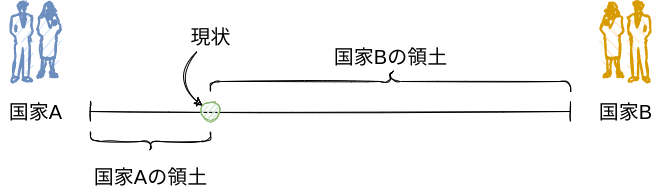

The diagram above was exported from draw.io. Its source (the exported page's mxGraphModel, read from the mxfile embedded in the PNG):
<mxGraphModel dx="1374" dy="751" grid="1" gridSize="10" guides="1" tooltips="1" connect="1" arrows="1" fold="1" page="1" pageScale="1" pageWidth="850" pageHeight="1100" math="0" shadow="0">
  <root>
    <mxCell id="0" />
    <mxCell id="1" parent="0" />
    <mxCell id="2" value="" style="shape=crossbar;whiteSpace=wrap;html=1;rounded=1;sketch=1;" parent="1" vertex="1">
      <mxGeometry x="160" y="230" width="480" height="20" as="geometry" />
    </mxCell>
    <mxCell id="3" value="&lt;font style=&quot;font-size: 20px&quot;&gt;国家A&lt;br&gt;&lt;/font&gt;" style="text;html=1;resizable=0;autosize=1;align=center;verticalAlign=middle;points=[];fillColor=none;strokeColor=none;rounded=0;sketch=1;" parent="1" vertex="1">
      <mxGeometry x="70" y="230" width="70" height="20" as="geometry" />
    </mxCell>
    <mxCell id="4" value="&lt;font style=&quot;font-size: 20px&quot;&gt;国家B&lt;br&gt;&lt;/font&gt;" style="text;html=1;resizable=0;autosize=1;align=center;verticalAlign=middle;points=[];fillColor=none;strokeColor=none;rounded=0;sketch=1;" parent="1" vertex="1">
      <mxGeometry x="660" y="230" width="70" height="20" as="geometry" />
    </mxCell>
    <mxCell id="5" value="" style="shape=mxgraph.cisco.people.man_woman;html=1;pointerEvents=1;dashed=0;fillColor=#dae8fc;strokeColor=#6c8ebf;strokeWidth=2;verticalLabelPosition=bottom;verticalAlign=top;align=center;outlineConnect=0;sketch=1;fontSize=20;" parent="1" vertex="1">
      <mxGeometry x="80" y="130" width="50" height="80" as="geometry" />
    </mxCell>
    <mxCell id="6" value="" style="shape=mxgraph.cisco.people.man_woman;html=1;pointerEvents=1;dashed=0;fillColor=#ffe6cc;strokeColor=#d79b00;strokeWidth=2;verticalLabelPosition=bottom;verticalAlign=top;align=center;outlineConnect=0;sketch=1;fontSize=20;flipH=1;" parent="1" vertex="1">
      <mxGeometry x="670" y="130" width="50" height="80" as="geometry" />
    </mxCell>
    <mxCell id="7" value="" style="ellipse;whiteSpace=wrap;html=1;aspect=fixed;sketch=1;fontSize=20;fillColor=#d5e8d4;strokeColor=#82b366;" parent="1" vertex="1">
      <mxGeometry x="270" y="230" width="20" height="20" as="geometry" />
    </mxCell>
    <mxCell id="11" style="edgeStyle=none;html=1;fontSize=20;sketch=1;curved=1;" parent="1" source="8" target="7" edge="1">
      <mxGeometry relative="1" as="geometry">
        <Array as="points">
          <mxPoint x="240" y="210" />
        </Array>
      </mxGeometry>
    </mxCell>
    <mxCell id="8" value="現状" style="text;html=1;resizable=0;autosize=1;align=center;verticalAlign=middle;points=[];fillColor=none;strokeColor=none;rounded=0;sketch=1;fontSize=20;" parent="1" vertex="1">
      <mxGeometry x="250" y="150" width="60" height="30" as="geometry" />
    </mxCell>
    <mxCell id="12" value="" style="shape=curlyBracket;whiteSpace=wrap;html=1;rounded=1;sketch=1;fontSize=20;rotation=-90;" parent="1" vertex="1">
      <mxGeometry x="210" y="210" width="20" height="120" as="geometry" />
    </mxCell>
    <mxCell id="13" value="国家Aの領土" style="text;html=1;resizable=0;autosize=1;align=center;verticalAlign=middle;points=[];fillColor=none;strokeColor=none;rounded=0;sketch=1;fontSize=20;" parent="1" vertex="1">
      <mxGeometry x="155" y="290" width="130" height="30" as="geometry" />
    </mxCell>
    <mxCell id="14" value="" style="shape=curlyBracket;whiteSpace=wrap;html=1;rounded=1;sketch=1;fontSize=20;rotation=90;" parent="1" vertex="1">
      <mxGeometry x="450" y="30" width="20" height="360" as="geometry" />
    </mxCell>
    <mxCell id="15" value="国家Bの領土" style="text;html=1;resizable=0;autosize=1;align=center;verticalAlign=middle;points=[];fillColor=none;strokeColor=none;rounded=0;sketch=1;fontSize=20;" parent="1" vertex="1">
      <mxGeometry x="395" y="170" width="130" height="30" as="geometry" />
    </mxCell>
  </root>
</mxGraphModel>